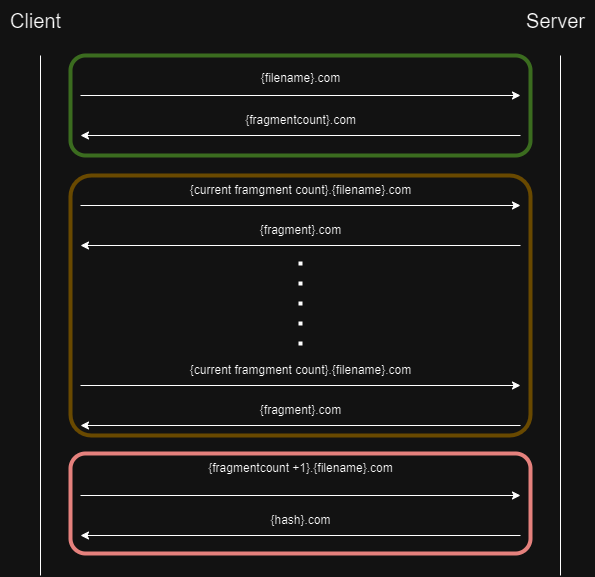

The diagram above was exported from draw.io. Its source (the exported page's mxGraphModel, read from the mxfile embedded in the PNG):
<mxGraphModel dx="1434" dy="738" grid="1" gridSize="10" guides="1" tooltips="1" connect="1" arrows="1" fold="1" page="1" pageScale="1" pageWidth="827" pageHeight="1169" math="0" shadow="0">
  <root>
    <mxCell id="0" />
    <mxCell id="1" parent="0" />
    <mxCell id="qwcEYHDxunByEfxN1MiT-1" value="" style="endArrow=none;html=1;rounded=0;" edge="1" parent="1">
      <mxGeometry width="50" height="50" relative="1" as="geometry">
        <mxPoint x="140" y="585" as="sourcePoint" />
        <mxPoint x="140" y="65" as="targetPoint" />
      </mxGeometry>
    </mxCell>
    <mxCell id="qwcEYHDxunByEfxN1MiT-2" value="" style="endArrow=none;html=1;rounded=0;" edge="1" parent="1">
      <mxGeometry width="50" height="50" relative="1" as="geometry">
        <mxPoint x="660" y="585" as="sourcePoint" />
        <mxPoint x="660" y="65" as="targetPoint" />
      </mxGeometry>
    </mxCell>
    <mxCell id="qwcEYHDxunByEfxN1MiT-3" value="&lt;font style=&quot;font-size: 20px;&quot;&gt;Client&lt;/font&gt;" style="text;html=1;align=center;verticalAlign=middle;resizable=0;points=[];autosize=1;strokeColor=none;fillColor=none;" vertex="1" parent="1">
      <mxGeometry x="100" y="10" width="70" height="40" as="geometry" />
    </mxCell>
    <mxCell id="qwcEYHDxunByEfxN1MiT-4" value="&lt;font style=&quot;font-size: 20px;&quot;&gt;Server&lt;/font&gt;" style="text;html=1;align=center;verticalAlign=middle;resizable=0;points=[];autosize=1;strokeColor=none;fillColor=none;" vertex="1" parent="1">
      <mxGeometry x="615" y="10" width="80" height="40" as="geometry" />
    </mxCell>
    <mxCell id="qwcEYHDxunByEfxN1MiT-5" value="" style="endArrow=classic;html=1;rounded=0;" edge="1" parent="1">
      <mxGeometry width="50" height="50" relative="1" as="geometry">
        <mxPoint x="180" y="105" as="sourcePoint" />
        <mxPoint x="620" y="105" as="targetPoint" />
      </mxGeometry>
    </mxCell>
    <mxCell id="qwcEYHDxunByEfxN1MiT-6" value="" style="endArrow=classic;html=1;rounded=0;" edge="1" parent="1">
      <mxGeometry width="50" height="50" relative="1" as="geometry">
        <mxPoint x="620" y="145" as="sourcePoint" />
        <mxPoint x="180" y="145" as="targetPoint" />
      </mxGeometry>
    </mxCell>
    <mxCell id="qwcEYHDxunByEfxN1MiT-7" value="" style="endArrow=classic;html=1;rounded=0;" edge="1" parent="1">
      <mxGeometry width="50" height="50" relative="1" as="geometry">
        <mxPoint x="180" y="505" as="sourcePoint" />
        <mxPoint x="620" y="505" as="targetPoint" />
      </mxGeometry>
    </mxCell>
    <mxCell id="qwcEYHDxunByEfxN1MiT-8" value="" style="endArrow=classic;html=1;rounded=0;" edge="1" parent="1">
      <mxGeometry width="50" height="50" relative="1" as="geometry">
        <mxPoint x="620" y="545" as="sourcePoint" />
        <mxPoint x="180" y="545" as="targetPoint" />
      </mxGeometry>
    </mxCell>
    <mxCell id="qwcEYHDxunByEfxN1MiT-9" value="{filename}.com" style="text;html=1;align=center;verticalAlign=middle;resizable=0;points=[];autosize=1;strokeColor=none;fillColor=none;rotation=0;" vertex="1" parent="1">
      <mxGeometry x="350" y="73" width="100" height="30" as="geometry" />
    </mxCell>
    <mxCell id="qwcEYHDxunByEfxN1MiT-10" value="{fragmentcount}.com" style="text;html=1;align=center;verticalAlign=middle;resizable=0;points=[];autosize=1;strokeColor=none;fillColor=none;" vertex="1" parent="1">
      <mxGeometry x="335" y="115" width="130" height="30" as="geometry" />
    </mxCell>
    <mxCell id="qwcEYHDxunByEfxN1MiT-11" value="{fragmentcount +1}.{filename}.com" style="text;html=1;align=center;verticalAlign=middle;resizable=0;points=[];autosize=1;strokeColor=none;fillColor=none;" vertex="1" parent="1">
      <mxGeometry x="295" y="463" width="210" height="30" as="geometry" />
    </mxCell>
    <mxCell id="qwcEYHDxunByEfxN1MiT-12" value="{hash}.com" style="text;html=1;align=center;verticalAlign=middle;resizable=0;points=[];autosize=1;strokeColor=none;fillColor=none;" vertex="1" parent="1">
      <mxGeometry x="360" y="515" width="80" height="30" as="geometry" />
    </mxCell>
    <mxCell id="qwcEYHDxunByEfxN1MiT-13" value="" style="endArrow=classic;html=1;rounded=0;" edge="1" parent="1">
      <mxGeometry width="50" height="50" relative="1" as="geometry">
        <mxPoint x="180" y="215" as="sourcePoint" />
        <mxPoint x="620" y="215" as="targetPoint" />
      </mxGeometry>
    </mxCell>
    <mxCell id="qwcEYHDxunByEfxN1MiT-14" value="" style="endArrow=classic;html=1;rounded=0;" edge="1" parent="1">
      <mxGeometry width="50" height="50" relative="1" as="geometry">
        <mxPoint x="620" y="255" as="sourcePoint" />
        <mxPoint x="180" y="255" as="targetPoint" />
      </mxGeometry>
    </mxCell>
    <mxCell id="qwcEYHDxunByEfxN1MiT-15" value="{current framgment count}.{filename}.com" style="text;html=1;align=center;verticalAlign=middle;resizable=0;points=[];autosize=1;strokeColor=none;fillColor=none;" vertex="1" parent="1">
      <mxGeometry x="280" y="185" width="240" height="30" as="geometry" />
    </mxCell>
    <mxCell id="qwcEYHDxunByEfxN1MiT-16" value="{fragment}.com" style="text;html=1;align=center;verticalAlign=middle;resizable=0;points=[];autosize=1;strokeColor=none;fillColor=none;" vertex="1" parent="1">
      <mxGeometry x="350" y="225" width="100" height="30" as="geometry" />
    </mxCell>
    <mxCell id="qwcEYHDxunByEfxN1MiT-17" value="" style="endArrow=classic;html=1;rounded=0;" edge="1" parent="1">
      <mxGeometry width="50" height="50" relative="1" as="geometry">
        <mxPoint x="180" y="395" as="sourcePoint" />
        <mxPoint x="620" y="395" as="targetPoint" />
      </mxGeometry>
    </mxCell>
    <mxCell id="qwcEYHDxunByEfxN1MiT-18" value="" style="endArrow=classic;html=1;rounded=0;" edge="1" parent="1">
      <mxGeometry width="50" height="50" relative="1" as="geometry">
        <mxPoint x="620" y="435" as="sourcePoint" />
        <mxPoint x="180" y="435" as="targetPoint" />
      </mxGeometry>
    </mxCell>
    <mxCell id="qwcEYHDxunByEfxN1MiT-19" value="{current framgment count}.{filename}.com" style="text;html=1;align=center;verticalAlign=middle;resizable=0;points=[];autosize=1;strokeColor=none;fillColor=none;" vertex="1" parent="1">
      <mxGeometry x="280" y="365" width="240" height="30" as="geometry" />
    </mxCell>
    <mxCell id="qwcEYHDxunByEfxN1MiT-20" value="{fragment}.com" style="text;html=1;align=center;verticalAlign=middle;resizable=0;points=[];autosize=1;strokeColor=none;fillColor=none;" vertex="1" parent="1">
      <mxGeometry x="350" y="405" width="100" height="30" as="geometry" />
    </mxCell>
    <mxCell id="qwcEYHDxunByEfxN1MiT-21" value="" style="endArrow=none;dashed=1;html=1;strokeWidth=4;rounded=0;jumpSize=17;dashPattern=1 4;" edge="1" parent="1">
      <mxGeometry width="50" height="50" relative="1" as="geometry">
        <mxPoint x="400" y="355" as="sourcePoint" />
        <mxPoint x="400" y="265" as="targetPoint" />
      </mxGeometry>
    </mxCell>
    <mxCell id="qwcEYHDxunByEfxN1MiT-22" value="" style="rounded=1;whiteSpace=wrap;html=1;fillColor=none;strokeColor=#82b366;strokeWidth=4;" vertex="1" parent="1">
      <mxGeometry x="170" y="65" width="460" height="100" as="geometry" />
    </mxCell>
    <mxCell id="qwcEYHDxunByEfxN1MiT-23" value="" style="rounded=1;whiteSpace=wrap;html=1;fillColor=none;strokeColor=#b85450;strokeWidth=4;" vertex="1" parent="1">
      <mxGeometry x="170" y="463" width="460" height="100" as="geometry" />
    </mxCell>
    <mxCell id="qwcEYHDxunByEfxN1MiT-24" value="" style="rounded=1;whiteSpace=wrap;html=1;fillColor=none;strokeColor=#d6b656;strokeWidth=4;arcSize=8;" vertex="1" parent="1">
      <mxGeometry x="170" y="185" width="460" height="260" as="geometry" />
    </mxCell>
  </root>
</mxGraphModel>